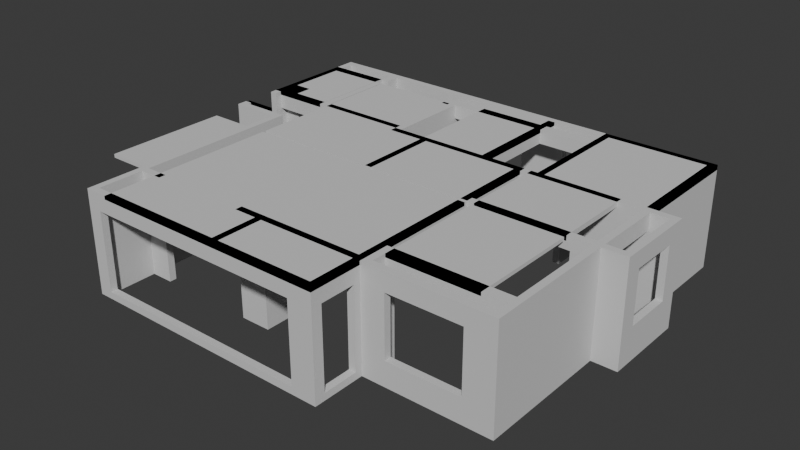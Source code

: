 # Source: output_new_20260528.blend  (saved by Blender 4.0.36; exported with 4.5.12 LTS)
import bpy
from mathutils import Matrix  # noqa: F401  (used for matrix-valued properties, if any)

bpy.ops.wm.read_factory_settings(use_empty=True)
scene = bpy.context.scene
scene.name = 'Scene'

# ---- collections
col_collection = bpy.data.collections.new('Collection'); scene.collection.children.link(col_collection)
col_x = bpy.data.collections.new('建筑构件'); scene.collection.children.link(col_x)

# ---- materials (node trees are filled in below, after node groups)
mat_x = bpy.data.materials.new('白模')
mat_x.use_transparent_shadow = False
mat_x.diffuse_color = (0.65, 0.65, 0.65, 1.0)

# ---- material node trees

# ---- world
world_world = bpy.data.worlds.new('World'); scene.world = world_world
world_world.use_nodes = True; world_world.node_tree.nodes.clear()
_N = world_world.node_tree.nodes; _L = world_world.node_tree.links
n0 = _N.new('ShaderNodeOutputWorld'); n0.name = 'World Output'; n0.location = (300, 300)
n1 = _N.new('ShaderNodeBackground'); n1.name = 'Background'; n1.location = (10, 300)
n1.inputs[0].default_value = (0.05088, 0.05088, 0.05088, 1.0)
_L.new(n1.outputs[0], n0.inputs[0])
n0.is_active_output = True
world_world.color = (0.05088, 0.05088, 0.05088)
world_world.use_sun_shadow = False
world_world.sun_shadow_jitter_overblur = 0.0

# ---- meshes
me_000 = bpy.data.meshes.new('承重墙_围合000')
me_000.from_pydata([(-60.8, 116.3, 0.0), (-60.8, 116.1, 0.0), (-59.61, 116.1, 0.0), (-59.61, 110.1, 0.0), (-59.41, 110.1, 0.0), (-59.41, 111.4, 0.0), (-58.77, 111.4, 0.0), (-58.77, 111.6, 0.0), (-59.41, 111.6, 0.0), (-59.41, 116.3, 0.0), (-60.8, 116.3, 0.0), (-60.8, 116.3, 2.945), (-60.8, 116.1, 2.945), (-59.61, 116.1, 2.945), (-59.61, 110.1, 2.945), (-59.41, 110.1, 2.945), (-59.41, 111.4, 2.945), (-58.77, 111.4, 2.945), (-58.77, 111.6, 2.945), (-59.41, 111.6, 2.945), (-59.41, 116.3, 2.945), (-60.8, 116.3, 2.945)], [], [(0, 1, 2, 3, 4, 5, 6, 7, 8, 9, 10), (21, 20, 19, 18, 17, 16, 15, 14, 13, 12, 11), (0, 1, 12, 11), (1, 2, 13, 12), (2, 3, 14, 13), (3, 4, 15, 14), (4, 5, 16, 15), (5, 6, 17, 16), (6, 7, 18, 17), (7, 8, 19, 18), (8, 9, 20, 19), (9, 10, 21, 20), (10, 0, 11, 21)])
me_000.materials.append(mat_x)
me_000.update()
me_001 = bpy.data.meshes.new('承重墙_围合001')
me_001.from_pydata([(-60.8, 116.3, 0.0), (-60.8, 116.4, 0.0), (-61.0, 116.4, 0.0), (-61.0, 116.1, 0.0), (-60.8, 116.1, 0.0), (-60.8, 116.3, 0.0), (-60.8, 116.3, 2.945), (-60.8, 116.4, 2.945), (-61.0, 116.4, 2.945), (-61.0, 116.1, 2.945), (-60.8, 116.1, 2.945), (-60.8, 116.3, 2.945)], [], [(0, 1, 2, 3, 4, 5), (11, 10, 9, 8, 7, 6), (0, 1, 7, 6), (1, 2, 8, 7), (2, 3, 9, 8), (3, 4, 10, 9), (4, 5, 11, 10), (5, 0, 6, 11)])
me_001.materials.append(mat_x)
me_001.update()
me_002 = bpy.data.meshes.new('承重墙_围合002')
me_002.from_pydata([(-48.77, 119.0, 0.0), (-48.77, 117.6, 0.0), (-50.59, 117.6, 0.0), (-50.59, 117.4, 0.0), (-48.57, 117.4, 0.0), (-48.57, 117.6, 0.0), (-48.57, 119.0, 0.0), (-48.77, 119.0, 0.0), (-48.77, 119.0, 2.945), (-48.77, 117.6, 2.945), (-50.59, 117.6, 2.945), (-50.59, 117.4, 2.945), (-48.57, 117.4, 2.945), (-48.57, 117.6, 2.945), (-48.57, 119.0, 2.945), (-48.77, 119.0, 2.945)], [], [(0, 1, 2, 3, 4, 5, 6, 7), (15, 14, 13, 12, 11, 10, 9, 8), (0, 1, 9, 8), (1, 2, 10, 9), (2, 3, 11, 10), (3, 4, 12, 11), (4, 5, 13, 12), (5, 6, 14, 13), (6, 7, 15, 14), (7, 0, 8, 15)])
me_002.materials.append(mat_x)
me_002.update()
me_003 = bpy.data.meshes.new('承重墙_围合003')
me_003.from_pydata([(-48.77, 119.0, 0.0), (-48.57, 119.0, 0.0), (-48.57, 120.9, 0.0), (-49.44, 120.9, 0.0), (-49.44, 120.7, 0.0), (-48.77, 120.7, 0.0), (-48.77, 119.0, 0.0), (-48.77, 119.0, 2.945), (-48.57, 119.0, 2.945), (-48.57, 120.9, 2.945), (-49.44, 120.9, 2.945), (-49.44, 120.7, 2.945), (-48.77, 120.7, 2.945), (-48.77, 119.0, 2.945)], [], [(0, 1, 2, 3, 4, 5, 6), (13, 12, 11, 10, 9, 8, 7), (0, 1, 8, 7), (1, 2, 9, 8), (2, 3, 10, 9), (3, 4, 11, 10), (4, 5, 12, 11), (5, 6, 13, 12), (6, 0, 7, 13)])
me_003.materials.append(mat_x)
me_003.update()
me_004 = bpy.data.meshes.new('承重墙_围合004')
me_004.from_pydata([(-60.36, 118.2, 0.0), (-60.71, 118.2, 0.0), (-60.8, 117.9, 0.0), (-60.36, 118.2, 0.0), (-60.36, 118.2, 2.945), (-60.71, 118.2, 2.945), (-60.8, 117.9, 2.945), (-60.36, 118.2, 2.945)], [], [(0, 1, 2, 3), (7, 6, 5, 4), (0, 1, 5, 4), (1, 2, 6, 5), (2, 3, 7, 6), (3, 0, 4, 7)])
me_004.materials.append(mat_x)
me_004.update()
me_005 = bpy.data.meshes.new('承重墙_围合005')
me_005.from_pydata([(-60.36, 118.2, 0.0), (-60.8, 117.9, 0.0), (-60.36, 117.9, 0.0), (-60.36, 118.2, 0.0), (-60.36, 118.2, 2.945), (-60.8, 117.9, 2.945), (-60.36, 117.9, 2.945), (-60.36, 118.2, 2.945)], [], [(0, 1, 2, 3), (7, 6, 5, 4), (0, 1, 5, 4), (1, 2, 6, 5), (2, 3, 7, 6), (3, 0, 4, 7)])
me_005.materials.append(mat_x)
me_005.update()
me_006 = bpy.data.meshes.new('承重墙_围合006')
me_006.from_pydata([(-60.36, 118.2, 0.0), (-60.36, 117.9, 0.0), (-60.8, 117.9, 0.0), (-60.8, 117.8, 0.0), (-60.3, 117.8, 0.0), (-60.3, 118.3, 0.0), (-60.8, 118.3, 0.0), (-60.8, 118.2, 0.0), (-60.36, 118.2, 0.0), (-60.36, 118.2, 2.945), (-60.36, 117.9, 2.945), (-60.8, 117.9, 2.945), (-60.8, 117.8, 2.945), (-60.3, 117.8, 2.945), (-60.3, 118.3, 2.945), (-60.8, 118.3, 2.945), (-60.8, 118.2, 2.945), (-60.36, 118.2, 2.945)], [], [(0, 1, 2, 3, 4, 5, 6, 7, 8), (17, 16, 15, 14, 13, 12, 11, 10, 9), (0, 1, 10, 9), (1, 2, 11, 10), (2, 3, 12, 11), (3, 4, 13, 12), (4, 5, 14, 13), (5, 6, 15, 14), (6, 7, 16, 15), (7, 8, 17, 16), (8, 0, 9, 17)])
me_006.materials.append(mat_x)
me_006.update()
me_007 = bpy.data.meshes.new('承重墙_围合007')
me_007.from_pydata([(-60.36, 118.2, 0.0), (-60.8, 118.2, 0.0), (-60.8, 117.9, 0.0), (-60.71, 118.2, 0.0), (-60.36, 118.2, 0.0), (-60.36, 118.2, 2.945), (-60.8, 118.2, 2.945), (-60.8, 117.9, 2.945), (-60.71, 118.2, 2.945), (-60.36, 118.2, 2.945)], [], [(0, 1, 2, 3, 4), (9, 8, 7, 6, 5), (0, 1, 6, 5), (1, 2, 7, 6), (2, 3, 8, 7), (3, 4, 9, 8), (4, 0, 5, 9)])
me_007.materials.append(mat_x)
me_007.update()
me_008 = bpy.data.meshes.new('承重墙_围合008')
me_008.from_pydata([(-60.8, 117.9, 0.0), (-60.8, 118.2, 0.0), (-60.8, 118.3, 0.0), (-60.8, 119.9, 0.0), (-61.0, 119.9, 0.0), (-61.0, 117.8, 0.0), (-60.8, 117.8, 0.0), (-60.8, 117.9, 0.0), (-60.8, 117.9, 2.945), (-60.8, 118.2, 2.945), (-60.8, 118.3, 2.945), (-60.8, 119.9, 2.945), (-61.0, 119.9, 2.945), (-61.0, 117.8, 2.945), (-60.8, 117.8, 2.945), (-60.8, 117.9, 2.945)], [], [(0, 1, 2, 3, 4, 5, 6, 7), (15, 14, 13, 12, 11, 10, 9, 8), (0, 1, 9, 8), (1, 2, 10, 9), (2, 3, 11, 10), (3, 4, 12, 11), (4, 5, 13, 12), (5, 6, 14, 13), (6, 7, 15, 14), (7, 0, 8, 15)])
me_008.materials.append(mat_x)
me_008.update()
me_009 = bpy.data.meshes.new('承重墙_围合009')
me_009.from_pydata([(-51.99, 120.0, 0.0), (-51.79, 120.0, 0.0), (-51.59, 120.0, 0.0), (-51.59, 120.7, 0.0), (-51.99, 120.7, 0.0), (-51.99, 120.0, 0.0), (-51.99, 120.0, 2.945), (-51.79, 120.0, 2.945), (-51.59, 120.0, 2.945), (-51.59, 120.7, 2.945), (-51.99, 120.7, 2.945), (-51.99, 120.0, 2.945)], [], [(0, 1, 2, 3, 4, 5), (11, 10, 9, 8, 7, 6), (0, 1, 7, 6), (1, 2, 8, 7), (2, 3, 9, 8), (3, 4, 10, 9), (4, 5, 11, 10), (5, 0, 6, 11)])
me_009.materials.append(mat_x)
me_009.update()
me_010 = bpy.data.meshes.new('承重墙_围合010')
me_010.from_pydata([(-51.79, 120.0, 0.0), (-51.79, 118.6, 0.0), (-51.59, 118.6, 0.0), (-51.59, 120.0, 0.0), (-51.79, 120.0, 0.0), (-51.79, 120.0, 2.945), (-51.79, 118.6, 2.945), (-51.59, 118.6, 2.945), (-51.59, 120.0, 2.945), (-51.79, 120.0, 2.945)], [], [(0, 1, 2, 3, 4), (9, 8, 7, 6, 5), (0, 1, 6, 5), (1, 2, 7, 6), (2, 3, 8, 7), (3, 4, 9, 8), (4, 0, 5, 9)])
me_010.materials.append(mat_x)
me_010.update()
me_011 = bpy.data.meshes.new('承重墙_围合011')
me_011.from_pydata([(-51.59, 120.7, 0.0), (-50.93, 120.7, 0.0), (-50.93, 120.9, 0.0), (-52.19, 120.9, 0.0), (-52.19, 120.7, 0.0), (-51.99, 120.7, 0.0), (-51.59, 120.7, 0.0), (-51.59, 120.7, 2.945), (-50.93, 120.7, 2.945), (-50.93, 120.9, 2.945), (-52.19, 120.9, 2.945), (-52.19, 120.7, 2.945), (-51.99, 120.7, 2.945), (-51.59, 120.7, 2.945)], [], [(0, 1, 2, 3, 4, 5, 6), (13, 12, 11, 10, 9, 8, 7), (0, 1, 8, 7), (1, 2, 9, 8), (2, 3, 10, 9), (3, 4, 11, 10), (4, 5, 12, 11), (5, 6, 13, 12), (6, 0, 7, 13)])
me_011.materials.append(mat_x)
me_011.update()
me_012 = bpy.data.meshes.new('承重墙_围合012')
me_012.from_pydata([(-48.57, 117.4, 0.0), (-48.06, 117.4, 0.0), (-48.06, 117.1, 0.0), (-47.86, 117.1, 0.0), (-47.86, 117.6, 0.0), (-48.57, 117.6, 0.0), (-48.57, 117.4, 0.0), (-48.57, 117.4, 2.945), (-48.06, 117.4, 2.945), (-48.06, 117.1, 2.945), (-47.86, 117.1, 2.945), (-47.86, 117.6, 2.945), (-48.57, 117.6, 2.945), (-48.57, 117.4, 2.945)], [], [(0, 1, 2, 3, 4, 5, 6), (13, 12, 11, 10, 9, 8, 7), (0, 1, 8, 7), (1, 2, 9, 8), (2, 3, 10, 9), (3, 4, 11, 10), (4, 5, 12, 11), (5, 6, 13, 12), (6, 0, 7, 13)])
me_012.materials.append(mat_x)
me_012.update()
me_013 = bpy.data.meshes.new('承重墙_围合013')
me_013.from_pydata([(-59.21, 109.9, 0.0), (-59.21, 110.1, 0.0), (-59.41, 110.1, 0.0), (-59.61, 110.1, 0.0), (-59.61, 109.9, 0.0), (-59.21, 109.9, 0.0), (-59.21, 109.9, 2.945), (-59.21, 110.1, 2.945), (-59.41, 110.1, 2.945), (-59.61, 110.1, 2.945), (-59.61, 109.9, 2.945), (-59.21, 109.9, 2.945)], [], [(0, 1, 2, 3, 4, 5), (11, 10, 9, 8, 7, 6), (0, 1, 7, 6), (1, 2, 8, 7), (2, 3, 9, 8), (3, 4, 10, 9), (4, 5, 11, 10), (5, 0, 6, 11)])
me_013.materials.append(mat_x)
me_013.update()
me_014 = bpy.data.meshes.new('承重墙_围合014')
me_014.from_pydata([(-56.03, 111.4, 0.0), (-55.18, 111.4, 0.0), (-55.18, 115.1, 0.0), (-55.38, 115.1, 0.0), (-55.38, 111.6, 0.0), (-56.03, 111.6, 0.0), (-56.03, 111.4, 0.0), (-56.03, 111.4, 2.945), (-55.18, 111.4, 2.945), (-55.18, 115.1, 2.945), (-55.38, 115.1, 2.945), (-55.38, 111.6, 2.945), (-56.03, 111.6, 2.945), (-56.03, 111.4, 2.945)], [], [(0, 1, 2, 3, 4, 5, 6), (13, 12, 11, 10, 9, 8, 7), (0, 1, 8, 7), (1, 2, 9, 8), (2, 3, 10, 9), (3, 4, 11, 10), (4, 5, 12, 11), (5, 6, 13, 12), (6, 0, 7, 13)])
me_014.materials.append(mat_x)
me_014.update()
me_015 = bpy.data.meshes.new('承重墙_围合015')
me_015.from_pydata([(-59.19, 120.9, 0.0), (-59.19, 120.7, 0.0), (-58.38, 120.7, 0.0), (-58.38, 120.9, 0.0), (-59.19, 120.9, 0.0), (-59.19, 120.9, 2.945), (-59.19, 120.7, 2.945), (-58.38, 120.7, 2.945), (-58.38, 120.9, 2.945), (-59.19, 120.9, 2.945)], [], [(0, 1, 2, 3, 4), (9, 8, 7, 6, 5), (0, 1, 6, 5), (1, 2, 7, 6), (2, 3, 8, 7), (3, 4, 9, 8), (4, 0, 5, 9)])
me_015.materials.append(mat_x)
me_015.update()
me_016 = bpy.data.meshes.new('承重墙_围合016')
me_016.from_pydata([(-56.91, 120.9, 0.0), (-56.91, 120.7, 0.0), (-55.77, 120.7, 0.0), (-55.77, 120.9, 0.0), (-56.91, 120.9, 0.0), (-56.91, 120.9, 2.945), (-56.91, 120.7, 2.945), (-55.77, 120.7, 2.945), (-55.77, 120.9, 2.945), (-56.91, 120.9, 2.945)], [], [(0, 1, 2, 3, 4), (9, 8, 7, 6, 5), (0, 1, 6, 5), (1, 2, 7, 6), (2, 3, 8, 7), (3, 4, 9, 8), (4, 0, 5, 9)])
me_016.materials.append(mat_x)
me_016.update()
me_017 = bpy.data.meshes.new('承重墙_围合017')
me_017.from_pydata([(-54.31, 120.9, 0.0), (-54.31, 120.7, 0.0), (-52.97, 120.7, 0.0), (-52.97, 120.9, 0.0), (-54.31, 120.9, 0.0), (-54.31, 120.9, 2.945), (-54.31, 120.7, 2.945), (-52.97, 120.7, 2.945), (-52.97, 120.9, 2.945), (-54.31, 120.9, 2.945)], [], [(0, 1, 2, 3, 4), (9, 8, 7, 6, 5), (0, 1, 6, 5), (1, 2, 7, 6), (2, 3, 8, 7), (3, 4, 9, 8), (4, 0, 5, 9)])
me_017.materials.append(mat_x)
me_017.update()
me_018 = bpy.data.meshes.new('承重墙_围合018')
me_018.from_pydata([(-47.86, 115.7, 0.0), (-48.06, 115.7, 0.0), (-48.06, 115.4, 0.0), (-48.57, 115.4, 0.0), (-48.57, 115.2, 0.0), (-47.86, 115.2, 0.0), (-47.86, 115.7, 0.0), (-47.86, 115.7, 2.945), (-48.06, 115.7, 2.945), (-48.06, 115.4, 2.945), (-48.57, 115.4, 2.945), (-48.57, 115.2, 2.945), (-47.86, 115.2, 2.945), (-47.86, 115.7, 2.945)], [], [(0, 1, 2, 3, 4, 5, 6), (13, 12, 11, 10, 9, 8, 7), (0, 1, 8, 7), (1, 2, 9, 8), (2, 3, 10, 9), (3, 4, 11, 10), (4, 5, 12, 11), (5, 6, 13, 12), (6, 0, 7, 13)])
me_018.materials.append(mat_x)
me_018.update()
me_019 = bpy.data.meshes.new('承重墙_围合019')
me_019.from_pydata([(-48.57, 115.4, 0.0), (-48.57, 115.9, 0.0), (-48.77, 115.9, 0.0), (-48.77, 112.3, 0.0), (-48.57, 112.3, 0.0), (-48.57, 115.2, 0.0), (-48.57, 115.4, 0.0), (-48.57, 115.4, 2.945), (-48.57, 115.9, 2.945), (-48.77, 115.9, 2.945), (-48.77, 112.3, 2.945), (-48.57, 112.3, 2.945), (-48.57, 115.2, 2.945), (-48.57, 115.4, 2.945)], [], [(0, 1, 2, 3, 4, 5, 6), (13, 12, 11, 10, 9, 8, 7), (0, 1, 8, 7), (1, 2, 9, 8), (2, 3, 10, 9), (3, 4, 11, 10), (4, 5, 12, 11), (5, 6, 13, 12), (6, 0, 7, 13)])
me_019.materials.append(mat_x)
me_019.update()
me_020 = bpy.data.meshes.new('承重墙_围合020')
me_020.from_pydata([(-52.18, 110.2, 0.0), (-52.38, 110.2, 0.0), (-52.38, 110.1, 0.0), (-52.88, 110.1, 0.0), (-52.88, 109.9, 0.0), (-52.18, 109.9, 0.0), (-52.18, 110.2, 0.0), (-52.18, 110.2, 2.945), (-52.38, 110.2, 2.945), (-52.38, 110.1, 2.945), (-52.88, 110.1, 2.945), (-52.88, 109.9, 2.945), (-52.18, 109.9, 2.945), (-52.18, 110.2, 2.945)], [], [(0, 1, 2, 3, 4, 5, 6), (13, 12, 11, 10, 9, 8, 7), (0, 1, 8, 7), (1, 2, 9, 8), (2, 3, 10, 9), (3, 4, 11, 10), (4, 5, 12, 11), (5, 6, 13, 12), (6, 0, 7, 13)])
me_020.materials.append(mat_x)
me_020.update()
me_021 = bpy.data.meshes.new('承重墙_围合021')
me_021.from_pydata([(-51.5, 111.4, 0.0), (-51.5, 111.6, 0.0), (-51.98, 111.6, 0.0), (-51.98, 112.3, 0.0), (-52.38, 112.3, 0.0), (-52.38, 111.2, 0.0), (-52.18, 111.2, 0.0), (-52.18, 111.4, 0.0), (-51.5, 111.4, 0.0), (-51.5, 111.4, 2.945), (-51.5, 111.6, 2.945), (-51.98, 111.6, 2.945), (-51.98, 112.3, 2.945), (-52.38, 112.3, 2.945), (-52.38, 111.2, 2.945), (-52.18, 111.2, 2.945), (-52.18, 111.4, 2.945), (-51.5, 111.4, 2.945)], [], [(0, 1, 2, 3, 4, 5, 6, 7, 8), (17, 16, 15, 14, 13, 12, 11, 10, 9), (0, 1, 10, 9), (1, 2, 11, 10), (2, 3, 12, 11), (3, 4, 13, 12), (4, 5, 14, 13), (5, 6, 15, 14), (6, 7, 16, 15), (7, 8, 17, 16), (8, 0, 9, 17)])
me_021.materials.append(mat_x)
me_021.update()
me_022 = bpy.data.meshes.new('承重墙_围合022')
me_022.from_pydata([(-56.39, 117.4, 0.0), (-55.18, 117.4, 0.0), (-55.18, 117.6, 0.0), (-56.19, 117.6, 0.0), (-56.19, 119.9, 0.0), (-56.39, 119.9, 0.0), (-56.39, 117.4, 0.0), (-56.39, 117.4, 2.945), (-55.18, 117.4, 2.945), (-55.18, 117.6, 2.945), (-56.19, 117.6, 2.945), (-56.19, 119.9, 2.945), (-56.39, 119.9, 2.945), (-56.39, 117.4, 2.945)], [], [(0, 1, 2, 3, 4, 5, 6), (13, 12, 11, 10, 9, 8, 7), (0, 1, 8, 7), (1, 2, 9, 8), (2, 3, 10, 9), (3, 4, 11, 10), (4, 5, 12, 11), (5, 6, 13, 12), (6, 0, 7, 13)])
me_022.materials.append(mat_x)
me_022.update()
me_023 = bpy.data.meshes.new('承重墙_围合023')
me_023.from_pydata([(-56.39, 119.9, 0.0), (-56.19, 119.9, 0.0), (-56.19, 120.3, 0.0), (-56.59, 120.3, 0.0), (-56.59, 119.9, 0.0), (-56.39, 119.9, 0.0), (-56.39, 119.9, 2.945), (-56.19, 119.9, 2.945), (-56.19, 120.3, 2.945), (-56.59, 120.3, 2.945), (-56.59, 119.9, 2.945), (-56.39, 119.9, 2.945)], [], [(0, 1, 2, 3, 4, 5), (11, 10, 9, 8, 7, 6), (0, 1, 7, 6), (1, 2, 8, 7), (2, 3, 9, 8), (3, 4, 10, 9), (4, 5, 11, 10), (5, 0, 6, 11)])
me_023.materials.append(mat_x)
me_023.update()
me_024 = bpy.data.meshes.new('承重墙_围合024')
me_024.from_pydata([(-61.0, 119.9, 0.0), (-60.8, 119.9, 0.0), (-60.8, 120.7, 0.0), (-59.97, 120.7, 0.0), (-59.97, 120.9, 0.0), (-61.0, 120.9, 0.0), (-61.0, 119.9, 0.0), (-61.0, 119.9, 2.945), (-60.8, 119.9, 2.945), (-60.8, 120.7, 2.945), (-59.97, 120.7, 2.945), (-59.97, 120.9, 2.945), (-61.0, 120.9, 2.945), (-61.0, 119.9, 2.945)], [], [(0, 1, 2, 3, 4, 5, 6), (13, 12, 11, 10, 9, 8, 7), (0, 1, 8, 7), (1, 2, 9, 8), (2, 3, 10, 9), (3, 4, 11, 10), (4, 5, 12, 11), (5, 6, 13, 12), (6, 0, 7, 13)])
me_024.materials.append(mat_x)
me_024.update()
me_025 = bpy.data.meshes.new('承重墙_围合025')
me_025.from_pydata([(-61.0, 117.8, 0.0), (-61.0, 117.4, 0.0), (-60.8, 117.4, 0.0), (-60.8, 117.8, 0.0), (-61.0, 117.8, 0.0), (-61.0, 117.8, 2.945), (-61.0, 117.4, 2.945), (-60.8, 117.4, 2.945), (-60.8, 117.8, 2.945), (-61.0, 117.8, 2.945)], [], [(0, 1, 2, 3, 4), (9, 8, 7, 6, 5), (0, 1, 6, 5), (1, 2, 7, 6), (2, 3, 8, 7), (3, 4, 9, 8), (4, 0, 5, 9)])
me_025.materials.append(mat_x)
me_025.update()
me_026 = bpy.data.meshes.new('承重墙_围合026')
me_026.from_pydata([(-48.77, 112.3, 0.0), (-48.77, 111.6, 0.0), (-49.41, 111.6, 0.0), (-49.41, 111.4, 0.0), (-48.57, 111.4, 0.0), (-48.57, 112.3, 0.0), (-48.77, 112.3, 0.0), (-48.77, 112.3, 2.945), (-48.77, 111.6, 2.945), (-49.41, 111.6, 2.945), (-49.41, 111.4, 2.945), (-48.57, 111.4, 2.945), (-48.57, 112.3, 2.945), (-48.77, 112.3, 2.945)], [], [(0, 1, 2, 3, 4, 5, 6), (13, 12, 11, 10, 9, 8, 7), (0, 1, 8, 7), (1, 2, 9, 8), (2, 3, 10, 9), (3, 4, 11, 10), (4, 5, 12, 11), (5, 6, 13, 12), (6, 0, 7, 13)])
me_026.materials.append(mat_x)
me_026.update()
me_x = bpy.data.meshes.new('窗下墙')
me_x.from_pydata([(-52.18, 110.2, 0.0), (-52.18, 111.2, 0.0), (-52.38, 111.2, 0.0), (-52.38, 110.2, 0.0), (-52.18, 110.2, 0.2), (-52.18, 111.2, 0.2), (-52.38, 111.2, 0.2), (-52.38, 110.2, 0.2)], [], [(0, 1, 2, 3), (7, 6, 5, 4), (0, 4, 5, 1), (1, 5, 6, 2), (2, 6, 7, 3), (3, 7, 4, 0)])
me_x.materials.append(mat_x)
me_x.update()
me_x_1 = bpy.data.meshes.new('窗上墙')
me_x_1.from_pydata([(-52.18, 110.2, 2.45), (-52.18, 111.2, 2.45), (-52.38, 111.2, 2.45), (-52.38, 110.2, 2.45), (-52.18, 110.2, 2.945), (-52.18, 111.2, 2.945), (-52.38, 111.2, 2.945), (-52.38, 110.2, 2.945)], [], [(0, 1, 2, 3), (7, 6, 5, 4), (0, 4, 5, 1), (1, 5, 6, 2), (2, 6, 7, 3), (3, 7, 4, 0)])
me_x_1.materials.append(mat_x)
me_x_1.update()
me_001_1 = bpy.data.meshes.new('窗下墙.001')
me_001_1.from_pydata([(-59.97, 120.7, 0.0), (-59.19, 120.7, 0.0), (-59.19, 120.9, 0.0), (-59.97, 120.9, 0.0), (-59.97, 120.7, 0.7), (-59.19, 120.7, 0.7), (-59.19, 120.9, 0.7), (-59.97, 120.9, 0.7)], [], [(0, 1, 2, 3), (7, 6, 5, 4), (0, 4, 5, 1), (1, 5, 6, 2), (2, 6, 7, 3), (3, 7, 4, 0)])
me_001_1.materials.append(mat_x)
me_001_1.update()
me_001_2 = bpy.data.meshes.new('窗上墙.001')
me_001_2.from_pydata([(-59.97, 120.7, 2.425), (-59.19, 120.7, 2.425), (-59.19, 120.9, 2.425), (-59.97, 120.9, 2.425), (-59.97, 120.7, 2.945), (-59.19, 120.7, 2.945), (-59.19, 120.9, 2.945), (-59.97, 120.9, 2.945)], [], [(0, 1, 2, 3), (7, 6, 5, 4), (0, 4, 5, 1), (1, 5, 6, 2), (2, 6, 7, 3), (3, 7, 4, 0)])
me_001_2.materials.append(mat_x)
me_001_2.update()
me_002_1 = bpy.data.meshes.new('窗下墙.002')
me_002_1.from_pydata([(-58.38, 120.7, 0.0), (-56.91, 120.7, 0.0), (-56.91, 120.9, 0.0), (-58.38, 120.9, 0.0), (-58.38, 120.7, 0.7), (-56.91, 120.7, 0.7), (-56.91, 120.9, 0.7), (-58.38, 120.9, 0.7)], [], [(0, 1, 2, 3), (7, 6, 5, 4), (0, 4, 5, 1), (1, 5, 6, 2), (2, 6, 7, 3), (3, 7, 4, 0)])
me_002_1.materials.append(mat_x)
me_002_1.update()
me_002_2 = bpy.data.meshes.new('窗上墙.002')
me_002_2.from_pydata([(-58.38, 120.7, 2.425), (-56.91, 120.7, 2.425), (-56.91, 120.9, 2.425), (-58.38, 120.9, 2.425), (-58.38, 120.7, 2.945), (-56.91, 120.7, 2.945), (-56.91, 120.9, 2.945), (-58.38, 120.9, 2.945)], [], [(0, 1, 2, 3), (7, 6, 5, 4), (0, 4, 5, 1), (1, 5, 6, 2), (2, 6, 7, 3), (3, 7, 4, 0)])
me_002_2.materials.append(mat_x)
me_002_2.update()
me_003_1 = bpy.data.meshes.new('窗下墙.003')
me_003_1.from_pydata([(-55.77, 120.7, 0.0), (-54.31, 120.7, 0.0), (-54.31, 120.9, 0.0), (-55.77, 120.9, 0.0), (-55.77, 120.7, 0.7), (-54.31, 120.7, 0.7), (-54.31, 120.9, 0.7), (-55.77, 120.9, 0.7)], [], [(0, 1, 2, 3), (7, 6, 5, 4), (0, 4, 5, 1), (1, 5, 6, 2), (2, 6, 7, 3), (3, 7, 4, 0)])
me_003_1.materials.append(mat_x)
me_003_1.update()
me_003_2 = bpy.data.meshes.new('窗上墙.003')
me_003_2.from_pydata([(-55.77, 120.7, 2.425), (-54.31, 120.7, 2.425), (-54.31, 120.9, 2.425), (-55.77, 120.9, 2.425), (-55.77, 120.7, 2.945), (-54.31, 120.7, 2.945), (-54.31, 120.9, 2.945), (-55.77, 120.9, 2.945)], [], [(0, 1, 2, 3), (7, 6, 5, 4), (0, 4, 5, 1), (1, 5, 6, 2), (2, 6, 7, 3), (3, 7, 4, 0)])
me_003_2.materials.append(mat_x)
me_003_2.update()
me_004_1 = bpy.data.meshes.new('窗下墙.004')
me_004_1.from_pydata([(-52.97, 120.7, 0.0), (-52.19, 120.7, 0.0), (-52.19, 120.9, 0.0), (-52.97, 120.9, 0.0), (-52.97, 120.7, 0.7), (-52.19, 120.7, 0.7), (-52.19, 120.9, 0.7), (-52.97, 120.9, 0.7)], [], [(0, 1, 2, 3), (7, 6, 5, 4), (0, 4, 5, 1), (1, 5, 6, 2), (2, 6, 7, 3), (3, 7, 4, 0)])
me_004_1.materials.append(mat_x)
me_004_1.update()
me_004_2 = bpy.data.meshes.new('窗上墙.004')
me_004_2.from_pydata([(-52.97, 120.7, 2.425), (-52.19, 120.7, 2.425), (-52.19, 120.9, 2.425), (-52.97, 120.9, 2.425), (-52.97, 120.7, 2.945), (-52.19, 120.7, 2.945), (-52.19, 120.9, 2.945), (-52.97, 120.9, 2.945)], [], [(0, 1, 2, 3), (7, 6, 5, 4), (0, 4, 5, 1), (1, 5, 6, 2), (2, 6, 7, 3), (3, 7, 4, 0)])
me_004_2.materials.append(mat_x)
me_004_2.update()
me_005_1 = bpy.data.meshes.new('窗下墙.005')
me_005_1.from_pydata([(-50.93, 120.7, 0.0), (-49.44, 120.7, 0.0), (-49.44, 120.9, 0.0), (-50.93, 120.9, 0.0), (-50.93, 120.7, 0.7), (-49.44, 120.7, 0.7), (-49.44, 120.9, 0.7), (-50.93, 120.9, 0.7)], [], [(0, 1, 2, 3), (7, 6, 5, 4), (0, 4, 5, 1), (1, 5, 6, 2), (2, 6, 7, 3), (3, 7, 4, 0)])
me_005_1.materials.append(mat_x)
me_005_1.update()
me_005_2 = bpy.data.meshes.new('窗上墙.005')
me_005_2.from_pydata([(-50.93, 120.7, 2.425), (-49.44, 120.7, 2.425), (-49.44, 120.9, 2.425), (-50.93, 120.9, 2.425), (-50.93, 120.7, 2.945), (-49.44, 120.7, 2.945), (-49.44, 120.9, 2.945), (-50.93, 120.9, 2.945)], [], [(0, 1, 2, 3), (7, 6, 5, 4), (0, 4, 5, 1), (1, 5, 6, 2), (2, 6, 7, 3), (3, 7, 4, 0)])
me_005_2.materials.append(mat_x)
me_005_2.update()
me_006_1 = bpy.data.meshes.new('窗下墙.006')
me_006_1.from_pydata([(-47.86, 115.7, 0.0), (-47.86, 117.1, 0.0), (-48.06, 117.1, 0.0), (-48.06, 115.7, 0.0), (-47.86, 115.7, 0.975), (-47.86, 117.1, 0.975), (-48.06, 117.1, 0.975), (-48.06, 115.7, 0.975)], [], [(0, 1, 2, 3), (7, 6, 5, 4), (0, 4, 5, 1), (1, 5, 6, 2), (2, 6, 7, 3), (3, 7, 4, 0)])
me_006_1.materials.append(mat_x)
me_006_1.update()
me_006_2 = bpy.data.meshes.new('窗上墙.006')
me_006_2.from_pydata([(-47.86, 115.7, 2.46), (-47.86, 117.1, 2.46), (-48.06, 117.1, 2.46), (-48.06, 115.7, 2.46), (-47.86, 115.7, 2.945), (-47.86, 117.1, 2.945), (-48.06, 117.1, 2.945), (-48.06, 115.7, 2.945)], [], [(0, 1, 2, 3), (7, 6, 5, 4), (0, 4, 5, 1), (1, 5, 6, 2), (2, 6, 7, 3), (3, 7, 4, 0)])
me_006_2.materials.append(mat_x)
me_006_2.update()
me_007_1 = bpy.data.meshes.new('窗下墙.007')
me_007_1.from_pydata([(-51.5, 111.4, 0.0), (-49.41, 111.4, 0.0), (-49.41, 111.6, 0.0), (-51.5, 111.6, 0.0), (-51.5, 111.4, 0.7), (-49.41, 111.4, 0.7), (-49.41, 111.6, 0.7), (-51.5, 111.6, 0.7)], [], [(0, 1, 2, 3), (7, 6, 5, 4), (0, 4, 5, 1), (1, 5, 6, 2), (2, 6, 7, 3), (3, 7, 4, 0)])
me_007_1.materials.append(mat_x)
me_007_1.update()
me_007_2 = bpy.data.meshes.new('窗上墙.007')
me_007_2.from_pydata([(-51.5, 111.4, 2.425), (-49.41, 111.4, 2.425), (-49.41, 111.6, 2.425), (-51.5, 111.6, 2.425), (-51.5, 111.4, 2.945), (-49.41, 111.4, 2.945), (-49.41, 111.6, 2.945), (-51.5, 111.6, 2.945)], [], [(0, 1, 2, 3), (7, 6, 5, 4), (0, 4, 5, 1), (1, 5, 6, 2), (2, 6, 7, 3), (3, 7, 4, 0)])
me_007_2.materials.append(mat_x)
me_007_2.update()
me_008_1 = bpy.data.meshes.new('窗下墙.008')
me_008_1.from_pydata([(-59.21, 109.9, 0.0), (-52.88, 109.9, 0.0), (-52.88, 110.1, 0.0), (-59.21, 110.1, 0.0), (-59.21, 109.9, 0.2), (-52.88, 109.9, 0.2), (-52.88, 110.1, 0.2), (-59.21, 110.1, 0.2)], [], [(0, 1, 2, 3), (7, 6, 5, 4), (0, 4, 5, 1), (1, 5, 6, 2), (2, 6, 7, 3), (3, 7, 4, 0)])
me_008_1.materials.append(mat_x)
me_008_1.update()
me_008_2 = bpy.data.meshes.new('窗上墙.008')
me_008_2.from_pydata([(-59.21, 109.9, 2.45), (-52.88, 109.9, 2.45), (-52.88, 110.1, 2.45), (-59.21, 110.1, 2.45), (-59.21, 109.9, 2.945), (-52.88, 109.9, 2.945), (-52.88, 110.1, 2.945), (-59.21, 110.1, 2.945)], [], [(0, 1, 2, 3), (7, 6, 5, 4), (0, 4, 5, 1), (1, 5, 6, 2), (2, 6, 7, 3), (3, 7, 4, 0)])
me_008_2.materials.append(mat_x)
me_008_2.update()
me_002_3 = bpy.data.meshes.new('门洞002_门头墙')
me_002_3.from_pydata([(-60.98, 116.5, 2.33), (-60.04, 116.5, 2.33), (-60.04, 116.5, 2.33), (-60.98, 116.5, 2.33), (-60.98, 116.5, 2.945), (-60.04, 116.5, 2.945), (-60.04, 116.5, 2.945), (-60.98, 116.5, 2.945)], [], [(0, 1, 2, 3), (7, 6, 5, 4), (0, 4, 5, 1), (1, 5, 6, 2), (2, 6, 7, 3), (3, 7, 4, 0)])
me_002_3.materials.append(mat_x)
me_002_3.update()
me_000_1 = bpy.data.meshes.new('梁000')
me_000_1.from_pydata([(-52.18, 112.3, 2.435), (-52.18, 117.4, 2.435), (-52.38, 117.4, 2.435), (-52.38, 112.3, 2.435), (-52.18, 112.3, 2.435), (-52.18, 112.3, 2.945), (-52.18, 117.4, 2.945), (-52.38, 117.4, 2.945), (-52.38, 112.3, 2.945), (-52.18, 112.3, 2.945)], [], [(0, 1, 2, 3, 4), (9, 8, 7, 6, 5), (0, 1, 6, 5), (1, 2, 7, 6), (2, 3, 8, 7), (3, 4, 9, 8), (4, 0, 5, 9)])
me_000_1.materials.append(mat_x)
me_000_1.update()
me_001_3 = bpy.data.meshes.new('梁001')
me_001_3.from_pydata([(-55.18, 117.4, 2.435), (-50.59, 117.4, 2.435), (-50.59, 117.6, 2.435), (-55.18, 117.6, 2.435), (-55.18, 117.4, 2.435), (-55.18, 117.4, 2.945), (-50.59, 117.4, 2.945), (-50.59, 117.6, 2.945), (-55.18, 117.6, 2.945), (-55.18, 117.4, 2.945)], [], [(0, 1, 2, 3, 4), (9, 8, 7, 6, 5), (0, 1, 6, 5), (1, 2, 7, 6), (2, 3, 8, 7), (3, 4, 9, 8), (4, 0, 5, 9)])
me_001_3.materials.append(mat_x)
me_001_3.update()
me_002_4 = bpy.data.meshes.new('梁002')
me_002_4.from_pydata([(-60.8, 117.6, 2.435), (-56.39, 117.6, 2.435), (-56.39, 117.8, 2.435), (-60.8, 117.8, 2.435), (-60.8, 117.6, 2.435), (-60.8, 117.6, 2.945), (-56.39, 117.6, 2.945), (-56.39, 117.8, 2.945), (-60.8, 117.8, 2.945), (-60.8, 117.6, 2.945)], [], [(0, 1, 2, 3, 4), (9, 8, 7, 6, 5), (0, 1, 6, 5), (1, 2, 7, 6), (2, 3, 8, 7), (3, 4, 9, 8), (4, 0, 5, 9)])
me_002_4.materials.append(mat_x)
me_002_4.update()
me_003_3 = bpy.data.meshes.new('梁003')
me_003_3.from_pydata([(-52.18, 115.2, 2.59), (-48.77, 115.2, 2.59), (-48.77, 115.4, 2.59), (-52.18, 115.4, 2.59), (-52.18, 115.2, 2.59), (-52.18, 115.2, 2.945), (-48.77, 115.2, 2.945), (-48.77, 115.4, 2.945), (-52.18, 115.4, 2.945), (-52.18, 115.2, 2.945)], [], [(0, 1, 2, 3, 4), (9, 8, 7, 6, 5), (0, 1, 6, 5), (1, 2, 7, 6), (2, 3, 8, 7), (3, 4, 9, 8), (4, 0, 5, 9)])
me_003_3.materials.append(mat_x)
me_003_3.update()
me_004_3 = bpy.data.meshes.new('梁004')
me_004_3.from_pydata([(-55.18, 111.4, 2.435), (-52.38, 111.4, 2.435), (-52.38, 111.6, 2.435), (-55.18, 111.6, 2.435), (-55.18, 111.4, 2.435), (-55.18, 111.4, 2.945), (-52.38, 111.4, 2.945), (-52.38, 111.6, 2.945), (-55.18, 111.6, 2.945), (-55.18, 111.4, 2.945)], [], [(0, 1, 2, 3, 4), (9, 8, 7, 6, 5), (0, 1, 6, 5), (1, 2, 7, 6), (2, 3, 8, 7), (3, 4, 9, 8), (4, 0, 5, 9)])
me_004_3.materials.append(mat_x)
me_004_3.update()
me_005_3 = bpy.data.meshes.new('梁005')
me_005_3.from_pydata([(-53.29, 117.6, 2.54), (-53.29, 120.0, 2.54), (-53.49, 120.0, 2.54), (-53.49, 117.6, 2.54), (-53.29, 117.6, 2.54), (-53.29, 117.6, 2.945), (-53.29, 120.0, 2.945), (-53.49, 120.0, 2.945), (-53.49, 117.6, 2.945), (-53.29, 117.6, 2.945)], [], [(0, 1, 2, 3, 4), (9, 8, 7, 6, 5), (0, 1, 6, 5), (1, 2, 7, 6), (2, 3, 8, 7), (3, 4, 9, 8), (4, 0, 5, 9)])
me_005_3.materials.append(mat_x)
me_005_3.update()
me_006_3 = bpy.data.meshes.new('梁006')
me_006_3.from_pydata([(-55.18, 115.1, 2.55), (-55.18, 117.4, 2.55), (-55.38, 117.4, 2.55), (-55.38, 115.1, 2.55), (-55.18, 115.1, 2.55), (-55.18, 115.1, 2.945), (-55.18, 117.4, 2.945), (-55.38, 117.4, 2.945), (-55.38, 115.1, 2.945), (-55.18, 115.1, 2.945)], [], [(0, 1, 2, 3, 4), (9, 8, 7, 6, 5), (0, 1, 6, 5), (1, 2, 7, 6), (2, 3, 8, 7), (3, 4, 9, 8), (4, 0, 5, 9)])
me_006_3.materials.append(mat_x)
me_006_3.update()
me_007_3 = bpy.data.meshes.new('梁007')
me_007_3.from_pydata([(-58.99, 117.8, 2.435), (-58.99, 120.0, 2.435), (-59.19, 120.0, 2.435), (-59.19, 117.8, 2.435), (-58.99, 117.8, 2.435), (-58.99, 117.8, 2.945), (-58.99, 120.0, 2.945), (-59.19, 120.0, 2.945), (-59.19, 117.8, 2.945), (-58.99, 117.8, 2.945)], [], [(0, 1, 2, 3, 4), (9, 8, 7, 6, 5), (0, 1, 6, 5), (1, 2, 7, 6), (2, 3, 8, 7), (3, 4, 9, 8), (4, 0, 5, 9)])
me_007_3.materials.append(mat_x)
me_007_3.update()
me_008_3 = bpy.data.meshes.new('梁008')
me_008_3.from_pydata([(-48.57, 115.9, 2.465), (-48.57, 117.4, 2.465), (-48.77, 117.4, 2.465), (-48.77, 115.9, 2.465), (-48.57, 115.9, 2.465), (-48.57, 115.9, 2.945), (-48.57, 117.4, 2.945), (-48.77, 117.4, 2.945), (-48.77, 115.9, 2.945), (-48.57, 115.9, 2.945)], [], [(0, 1, 2, 3, 4), (9, 8, 7, 6, 5), (0, 1, 6, 5), (1, 2, 7, 6), (2, 3, 8, 7), (3, 4, 9, 8), (4, 0, 5, 9)])
me_008_3.materials.append(mat_x)
me_008_3.update()
me_009_1 = bpy.data.meshes.new('梁009')
me_009_1.from_pydata([(-55.18, 110.1, 2.435), (-55.18, 111.4, 2.435), (-55.38, 111.4, 2.435), (-55.38, 110.1, 2.435), (-55.18, 110.1, 2.435), (-55.18, 110.1, 2.945), (-55.18, 111.4, 2.945), (-55.38, 111.4, 2.945), (-55.38, 110.1, 2.945), (-55.18, 110.1, 2.945)], [], [(0, 1, 2, 3, 4), (9, 8, 7, 6, 5), (0, 1, 6, 5), (1, 2, 7, 6), (2, 3, 8, 7), (3, 4, 9, 8), (4, 0, 5, 9)])
me_009_1.materials.append(mat_x)
me_009_1.update()
me_010_1 = bpy.data.meshes.new('梁010')
me_010_1.from_pydata([(-51.59, 117.6, 2.55), (-51.59, 118.6, 2.55), (-51.79, 118.6, 2.55), (-51.79, 117.6, 2.55), (-51.59, 117.6, 2.55), (-51.59, 117.6, 2.945), (-51.59, 118.6, 2.945), (-51.79, 118.6, 2.945), (-51.79, 117.6, 2.945), (-51.59, 117.6, 2.945)], [], [(0, 1, 2, 3, 4), (9, 8, 7, 6, 5), (0, 1, 6, 5), (1, 2, 7, 6), (2, 3, 8, 7), (3, 4, 9, 8), (4, 0, 5, 9)])
me_010_1.materials.append(mat_x)
me_010_1.update()
me_011_1 = bpy.data.meshes.new('梁011')
me_011_1.from_pydata([(-53.29, 120.3, 2.54), (-53.29, 120.7, 2.54), (-53.49, 120.7, 2.54), (-53.49, 120.3, 2.54), (-53.29, 120.3, 2.54), (-53.29, 120.3, 2.945), (-53.29, 120.7, 2.945), (-53.49, 120.7, 2.945), (-53.49, 120.3, 2.945), (-53.29, 120.3, 2.945)], [], [(0, 1, 2, 3, 4), (9, 8, 7, 6, 5), (0, 1, 6, 5), (1, 2, 7, 6), (2, 3, 8, 7), (3, 4, 9, 8), (4, 0, 5, 9)])
me_011_1.materials.append(mat_x)
me_011_1.update()
me_012_1 = bpy.data.meshes.new('梁012')
me_012_1.from_pydata([(-56.19, 120.0, 2.54), (-51.99, 120.0, 2.54), (-51.99, 120.3, 2.54), (-56.19, 120.3, 2.54), (-56.19, 120.0, 2.54), (-56.19, 120.0, 2.945), (-51.99, 120.0, 2.945), (-51.99, 120.3, 2.945), (-56.19, 120.3, 2.945), (-56.19, 120.0, 2.945)], [], [(0, 1, 2, 3, 4), (9, 8, 7, 6, 5), (0, 1, 6, 5), (1, 2, 7, 6), (2, 3, 8, 7), (3, 4, 9, 8), (4, 0, 5, 9)])
me_012_1.materials.append(mat_x)
me_012_1.update()
me_013_1 = bpy.data.meshes.new('梁013')
me_013_1.from_pydata([(-51.98, 112.0, 2.59), (-48.77, 112.0, 2.59), (-48.77, 112.3, 2.59), (-51.98, 112.3, 2.59), (-51.98, 112.0, 2.59), (-51.98, 112.0, 2.945), (-48.77, 112.0, 2.945), (-48.77, 112.3, 2.945), (-51.98, 112.3, 2.945), (-51.98, 112.0, 2.945)], [], [(0, 1, 2, 3, 4), (9, 8, 7, 6, 5), (0, 1, 6, 5), (1, 2, 7, 6), (2, 3, 8, 7), (3, 4, 9, 8), (4, 0, 5, 9)])
me_013_1.materials.append(mat_x)
me_013_1.update()
me_014_1 = bpy.data.meshes.new('梁014')
me_014_1.from_pydata([(-60.8, 120.0, 2.435), (-59.19, 120.0, 2.435), (-59.19, 120.3, 2.435), (-60.8, 120.3, 2.435), (-60.8, 120.0, 2.435), (-60.8, 120.0, 2.945), (-59.19, 120.0, 2.945), (-59.19, 120.3, 2.945), (-60.8, 120.3, 2.945), (-60.8, 120.0, 2.945)], [], [(0, 1, 2, 3, 4), (9, 8, 7, 6, 5), (0, 1, 6, 5), (1, 2, 7, 6), (2, 3, 8, 7), (3, 4, 9, 8), (4, 0, 5, 9)])
me_014_1.materials.append(mat_x)
me_014_1.update()
me_022_1 = bpy.data.meshes.new('梁022')
me_022_1.from_pydata([(-59.19, 120.3, 2.435), (-59.19, 120.7, 2.435), (-58.95, 120.7, 2.435), (-58.95, 120.3, 2.435), (-59.19, 120.3, 2.945), (-59.19, 120.7, 2.945), (-58.95, 120.7, 2.945), (-58.95, 120.3, 2.945)], [], [(0, 1, 2, 3), (7, 6, 5, 4), (0, 1, 5, 4), (1, 2, 6, 5), (2, 3, 7, 6), (3, 0, 4, 7)])
me_022_1.materials.append(mat_x)
me_022_1.update()
me_000_2 = bpy.data.meshes.new('层高块000')
me_000_2.from_pydata([(-58.95, 109.9, 2.845), (-55.18, 109.9, 2.845), (-55.18, 111.6, 2.845), (-58.95, 111.6, 2.845), (-58.95, 109.9, 2.845), (-58.95, 109.9, 2.945), (-55.18, 109.9, 2.945), (-55.18, 111.6, 2.945), (-58.95, 111.6, 2.945), (-58.95, 109.9, 2.945)], [], [(0, 1, 2, 3, 4), (9, 8, 7, 6, 5), (0, 1, 6, 5), (1, 2, 7, 6), (2, 3, 8, 7), (3, 4, 9, 8), (4, 0, 5, 9)])
me_000_2.materials.append(mat_x)
me_000_2.update()
me_001_4 = bpy.data.meshes.new('层高块001')
me_001_4.from_pydata([(-55.38, 109.9, 2.845), (-52.18, 109.9, 2.845), (-52.18, 111.6, 2.845), (-55.38, 111.6, 2.845), (-55.38, 109.9, 2.845), (-55.38, 109.9, 2.945), (-52.18, 109.9, 2.945), (-52.18, 111.6, 2.945), (-55.38, 111.6, 2.945), (-55.38, 109.9, 2.945)], [], [(0, 1, 2, 3, 4), (9, 8, 7, 6, 5), (0, 1, 6, 5), (1, 2, 7, 6), (2, 3, 8, 7), (3, 4, 9, 8), (4, 0, 5, 9)])
me_001_4.materials.append(mat_x)
me_001_4.update()
me_002_5 = bpy.data.meshes.new('层高块002')
me_002_5.from_pydata([(-55.18, 111.4, 2.845), (-52.18, 111.4, 2.845), (-52.18, 115.1, 2.845), (-55.18, 115.1, 2.845), (-55.18, 111.4, 2.845), (-55.18, 111.4, 2.945), (-52.18, 111.4, 2.945), (-52.18, 115.1, 2.945), (-55.18, 115.1, 2.945), (-55.18, 111.4, 2.945)], [], [(0, 1, 2, 3, 4), (9, 8, 7, 6, 5), (0, 1, 6, 5), (1, 2, 7, 6), (2, 3, 8, 7), (3, 4, 9, 8), (4, 0, 5, 9)])
me_002_5.materials.append(mat_x)
me_002_5.update()
me_003_4 = bpy.data.meshes.new('层高块003')
me_003_4.from_pydata([(-60.8, 111.6, 2.845), (-59.61, 111.6, 2.845), (-59.61, 115.1, 2.845), (-60.8, 115.1, 2.845), (-60.8, 111.6, 2.845), (-60.8, 111.6, 2.945), (-59.61, 111.6, 2.945), (-59.61, 115.1, 2.945), (-60.8, 115.1, 2.945), (-60.8, 111.6, 2.945)], [], [(0, 1, 2, 3, 4), (9, 8, 7, 6, 5), (0, 1, 6, 5), (1, 2, 7, 6), (2, 3, 8, 7), (3, 4, 9, 8), (4, 0, 5, 9)])
me_003_4.materials.append(mat_x)
me_003_4.update()
me_004_4 = bpy.data.meshes.new('层高块004')
me_004_4.from_pydata([(-58.95, 111.6, 2.845), (-55.38, 111.6, 2.845), (-55.38, 115.1, 2.845), (-58.95, 115.1, 2.845), (-58.95, 111.6, 2.845), (-58.95, 111.6, 2.945), (-55.38, 111.6, 2.945), (-55.38, 115.1, 2.945), (-58.95, 115.1, 2.945), (-58.95, 111.6, 2.945)], [], [(0, 1, 2, 3, 4), (9, 8, 7, 6, 5), (0, 1, 6, 5), (1, 2, 7, 6), (2, 3, 8, 7), (3, 4, 9, 8), (4, 0, 5, 9)])
me_004_4.materials.append(mat_x)
me_004_4.update()
me_005_4 = bpy.data.meshes.new('层高块005')
me_005_4.from_pydata([(-51.98, 112.0, 2.845), (-49.44, 112.0, 2.845), (-49.44, 115.1, 2.845), (-51.98, 115.1, 2.845), (-51.98, 112.0, 2.845), (-51.98, 112.0, 2.945), (-49.44, 112.0, 2.945), (-49.44, 115.1, 2.945), (-51.98, 115.1, 2.945), (-51.98, 112.0, 2.945)], [], [(0, 1, 2, 3, 4), (9, 8, 7, 6, 5), (0, 1, 6, 5), (1, 2, 7, 6), (2, 3, 8, 7), (3, 4, 9, 8), (4, 0, 5, 9)])
me_005_4.materials.append(mat_x)
me_005_4.update()
me_006_4 = bpy.data.meshes.new('层高块006')
me_006_4.from_pydata([(-51.98, 115.2, 2.805), (-49.44, 115.2, 2.805), (-49.44, 117.6, 2.805), (-51.98, 117.6, 2.805), (-51.98, 115.2, 2.805), (-51.98, 115.2, 2.945), (-49.44, 115.2, 2.945), (-49.44, 117.6, 2.945), (-51.98, 117.6, 2.945), (-51.98, 115.2, 2.945)], [], [(0, 1, 2, 3, 4), (9, 8, 7, 6, 5), (0, 1, 6, 5), (1, 2, 7, 6), (2, 3, 8, 7), (3, 4, 9, 8), (4, 0, 5, 9)])
me_006_4.materials.append(mat_x)
me_006_4.update()
me_007_4 = bpy.data.meshes.new('层高块007')
me_007_4.from_pydata([(-58.95, 115.2, 2.845), (-55.38, 115.2, 2.845), (-55.38, 117.6, 2.845), (-58.95, 117.6, 2.845), (-58.95, 115.2, 2.845), (-58.95, 115.2, 2.945), (-55.38, 115.2, 2.945), (-55.38, 117.6, 2.945), (-58.95, 117.6, 2.945), (-58.95, 115.2, 2.945)], [], [(0, 1, 2, 3, 4), (9, 8, 7, 6, 5), (0, 1, 6, 5), (1, 2, 7, 6), (2, 3, 8, 7), (3, 4, 9, 8), (4, 0, 5, 9)])
me_007_4.materials.append(mat_x)
me_007_4.update()
me_008_4 = bpy.data.meshes.new('层高块008')
me_008_4.from_pydata([(-55.38, 115.2, 2.845), (-52.18, 115.2, 2.845), (-52.18, 117.6, 2.845), (-55.38, 117.6, 2.845), (-55.38, 115.2, 2.845), (-55.38, 115.2, 2.945), (-52.18, 115.2, 2.945), (-52.18, 117.6, 2.945), (-55.38, 117.6, 2.945), (-55.38, 115.2, 2.945)], [], [(0, 1, 2, 3, 4), (9, 8, 7, 6, 5), (0, 1, 6, 5), (1, 2, 7, 6), (2, 3, 8, 7), (3, 4, 9, 8), (4, 0, 5, 9)])
me_008_4.materials.append(mat_x)
me_008_4.update()
me_009_2 = bpy.data.meshes.new('层高块009')
me_009_2.from_pydata([(-61.0, 117.6, 2.845), (-59.21, 117.6, 2.845), (-59.21, 120.3, 2.845), (-61.0, 120.3, 2.845), (-61.0, 117.6, 2.845), (-61.0, 117.6, 2.945), (-59.21, 117.6, 2.945), (-59.21, 120.3, 2.945), (-61.0, 120.3, 2.945), (-61.0, 117.6, 2.945)], [], [(0, 1, 2, 3, 4), (9, 8, 7, 6, 5), (0, 1, 6, 5), (1, 2, 7, 6), (2, 3, 8, 7), (3, 4, 9, 8), (4, 0, 5, 9)])
me_009_2.materials.append(mat_x)
me_009_2.update()
me_010_2 = bpy.data.meshes.new('层高块010')
me_010_2.from_pydata([(-58.95, 117.6, 2.845), (-56.39, 117.6, 2.845), (-56.39, 120.0, 2.845), (-58.95, 120.0, 2.845), (-58.95, 117.6, 2.845), (-58.95, 117.6, 2.945), (-56.39, 117.6, 2.945), (-56.39, 120.0, 2.945), (-58.95, 120.0, 2.945), (-58.95, 117.6, 2.945)], [], [(0, 1, 2, 3, 4), (9, 8, 7, 6, 5), (0, 1, 6, 5), (1, 2, 7, 6), (2, 3, 8, 7), (3, 4, 9, 8), (4, 0, 5, 9)])
me_010_2.materials.append(mat_x)
me_010_2.update()
me_011_2 = bpy.data.meshes.new('层高块011')
me_011_2.from_pydata([(-55.38, 117.6, 2.845), (-53.29, 117.6, 2.845), (-53.29, 120.7, 2.845), (-55.38, 120.7, 2.845), (-55.38, 117.6, 2.845), (-55.38, 117.6, 2.945), (-53.29, 117.6, 2.945), (-53.29, 120.7, 2.945), (-55.38, 120.7, 2.945), (-55.38, 117.6, 2.945)], [], [(0, 1, 2, 3, 4), (9, 8, 7, 6, 5), (0, 1, 6, 5), (1, 2, 7, 6), (2, 3, 8, 7), (3, 4, 9, 8), (4, 0, 5, 9)])
me_011_2.materials.append(mat_x)
me_011_2.update()
me_012_2 = bpy.data.meshes.new('层高块012')
me_012_2.from_pydata([(-51.79, 117.6, 2.805), (-48.57, 117.6, 2.805), (-48.57, 120.9, 2.805), (-51.79, 120.9, 2.805), (-51.79, 117.6, 2.805), (-51.79, 117.6, 2.945), (-48.57, 117.6, 2.945), (-48.57, 120.9, 2.945), (-51.79, 120.9, 2.945), (-51.79, 117.6, 2.945)], [], [(0, 1, 2, 3, 4), (9, 8, 7, 6, 5), (0, 1, 6, 5), (1, 2, 7, 6), (2, 3, 8, 7), (3, 4, 9, 8), (4, 0, 5, 9)])
me_012_2.materials.append(mat_x)
me_012_2.update()

# ---- objects
ob_000 = bpy.data.objects.new('承重墙_围合000', me_000)
ob_001 = bpy.data.objects.new('承重墙_围合001', me_001)
ob_002 = bpy.data.objects.new('承重墙_围合002', me_002)
ob_003 = bpy.data.objects.new('承重墙_围合003', me_003)
ob_004 = bpy.data.objects.new('承重墙_围合004', me_004)
ob_005 = bpy.data.objects.new('承重墙_围合005', me_005)
ob_006 = bpy.data.objects.new('承重墙_围合006', me_006)
ob_007 = bpy.data.objects.new('承重墙_围合007', me_007)
ob_008 = bpy.data.objects.new('承重墙_围合008', me_008)
ob_009 = bpy.data.objects.new('承重墙_围合009', me_009)
ob_010 = bpy.data.objects.new('承重墙_围合010', me_010)
ob_011 = bpy.data.objects.new('承重墙_围合011', me_011)
ob_012 = bpy.data.objects.new('承重墙_围合012', me_012)
ob_013 = bpy.data.objects.new('承重墙_围合013', me_013)
ob_014 = bpy.data.objects.new('承重墙_围合014', me_014)
ob_015 = bpy.data.objects.new('承重墙_围合015', me_015)
ob_016 = bpy.data.objects.new('承重墙_围合016', me_016)
ob_017 = bpy.data.objects.new('承重墙_围合017', me_017)
ob_018 = bpy.data.objects.new('承重墙_围合018', me_018)
ob_019 = bpy.data.objects.new('承重墙_围合019', me_019)
ob_020 = bpy.data.objects.new('承重墙_围合020', me_020)
ob_021 = bpy.data.objects.new('承重墙_围合021', me_021)
ob_022 = bpy.data.objects.new('承重墙_围合022', me_022)
ob_023 = bpy.data.objects.new('承重墙_围合023', me_023)
ob_024 = bpy.data.objects.new('承重墙_围合024', me_024)
ob_025 = bpy.data.objects.new('承重墙_围合025', me_025)
ob_026 = bpy.data.objects.new('承重墙_围合026', me_026)
ob_000_____000 = bpy.data.objects.new('窗洞000_窗下墙_000', me_x)
ob_000_____001 = bpy.data.objects.new('窗洞000_窗上墙_001', me_x_1)
ob_001_____000 = bpy.data.objects.new('窗洞001_窗下墙_000', me_001_1)
ob_001_____001 = bpy.data.objects.new('窗洞001_窗上墙_001', me_001_2)
ob_002_____000 = bpy.data.objects.new('窗洞002_窗下墙_000', me_002_1)
ob_002_____001 = bpy.data.objects.new('窗洞002_窗上墙_001', me_002_2)
ob_003_____000 = bpy.data.objects.new('窗洞003_窗下墙_000', me_003_1)
ob_003_____001 = bpy.data.objects.new('窗洞003_窗上墙_001', me_003_2)
ob_004_____000 = bpy.data.objects.new('窗洞004_窗下墙_000', me_004_1)
ob_004_____001 = bpy.data.objects.new('窗洞004_窗上墙_001', me_004_2)
ob_005_____000 = bpy.data.objects.new('窗洞005_窗下墙_000', me_005_1)
ob_005_____001 = bpy.data.objects.new('窗洞005_窗上墙_001', me_005_2)
ob_006_____000 = bpy.data.objects.new('窗洞006_窗下墙_000', me_006_1)
ob_006_____001 = bpy.data.objects.new('窗洞006_窗上墙_001', me_006_2)
ob_007_____000 = bpy.data.objects.new('窗洞007_窗下墙_000', me_007_1)
ob_007_____001 = bpy.data.objects.new('窗洞007_窗上墙_001', me_007_2)
ob_008_____000 = bpy.data.objects.new('窗洞008_窗下墙_000', me_008_1)
ob_008_____001 = bpy.data.objects.new('窗洞008_窗上墙_001', me_008_2)
ob_002_1 = bpy.data.objects.new('门洞002_门头墙', me_002_3)
ob_000_1 = bpy.data.objects.new('梁000', me_000_1)
ob_001_1 = bpy.data.objects.new('梁001', me_001_3)
ob_002_2 = bpy.data.objects.new('梁002', me_002_4)
ob_003_1 = bpy.data.objects.new('梁003', me_003_3)
ob_004_1 = bpy.data.objects.new('梁004', me_004_3)
ob_005_1 = bpy.data.objects.new('梁005', me_005_3)
ob_006_1 = bpy.data.objects.new('梁006', me_006_3)
ob_007_1 = bpy.data.objects.new('梁007', me_007_3)
ob_008_1 = bpy.data.objects.new('梁008', me_008_3)
ob_009_1 = bpy.data.objects.new('梁009', me_009_1)
ob_010_1 = bpy.data.objects.new('梁010', me_010_1)
ob_011_1 = bpy.data.objects.new('梁011', me_011_1)
ob_012_1 = bpy.data.objects.new('梁012', me_012_1)
ob_013_1 = bpy.data.objects.new('梁013', me_013_1)
ob_014_1 = bpy.data.objects.new('梁014', me_014_1)
ob_022_1 = bpy.data.objects.new('梁022', me_022_1)
ob_000_2 = bpy.data.objects.new('层高块000', me_000_2)
ob_001_2 = bpy.data.objects.new('层高块001', me_001_4)
ob_002_3 = bpy.data.objects.new('层高块002', me_002_5)
ob_003_2 = bpy.data.objects.new('层高块003', me_003_4)
ob_004_2 = bpy.data.objects.new('层高块004', me_004_4)
ob_005_2 = bpy.data.objects.new('层高块005', me_005_4)
ob_006_2 = bpy.data.objects.new('层高块006', me_006_4)
ob_007_2 = bpy.data.objects.new('层高块007', me_007_4)
ob_008_2 = bpy.data.objects.new('层高块008', me_008_4)
ob_009_2 = bpy.data.objects.new('层高块009', me_009_2)
ob_010_2 = bpy.data.objects.new('层高块010', me_010_2)
ob_011_2 = bpy.data.objects.new('层高块011', me_011_2)
ob_012_2 = bpy.data.objects.new('层高块012', me_012_2)

# ---- transforms, parenting, visibility, modifiers, constraints
ob_000.location = (0.0, 0.0, 0.0)
ob_001.location = (0.0, 0.0, 0.0)
ob_002.location = (0.0, 0.0, 0.0)
ob_003.location = (0.0, 0.0, 0.0)
ob_004.location = (0.0, 0.0, 0.0)
ob_005.location = (0.0, 0.0, 0.0)
ob_006.location = (0.0, 0.0, 0.0)
ob_007.location = (0.0, 0.0, 0.0)
ob_008.location = (0.0, 0.0, 0.0)
ob_009.location = (0.0, 0.0, 0.0)
ob_010.location = (0.0, 0.0, 0.0)
ob_011.location = (0.0, 0.0, 0.0)
ob_012.location = (0.0, 0.0, 0.0)
ob_013.location = (0.0, 0.0, 0.0)
ob_014.location = (0.0, 0.0, 0.0)
ob_015.location = (0.0, 0.0, 0.0)
ob_016.location = (0.0, 0.0, 0.0)
ob_017.location = (0.0, 0.0, 0.0)
ob_018.location = (0.0, 0.0, 0.0)
ob_019.location = (0.0, 0.0, 0.0)
ob_020.location = (0.0, 0.0, 0.0)
ob_021.location = (0.0, 0.0, 0.0)
ob_022.location = (0.0, 0.0, 0.0)
ob_023.location = (0.0, 0.0, 0.0)
ob_024.location = (0.0, 0.0, 0.0)
ob_025.location = (0.0, 0.0, 0.0)
ob_026.location = (0.0, 0.0, 0.0)
ob_000_____000.location = (0.0, 0.0, 0.0)
ob_000_____001.location = (0.0, 0.0, 0.0)
ob_001_____000.location = (0.0, 0.0, 0.0)
ob_001_____001.location = (0.0, 0.0, 0.0)
ob_002_____000.location = (0.0, 0.0, 0.0)
ob_002_____001.location = (0.0, 0.0, 0.0)
ob_003_____000.location = (0.0, 0.0, 0.0)
ob_003_____001.location = (0.0, 0.0, 0.0)
ob_004_____000.location = (0.0, 0.0, 0.0)
ob_004_____001.location = (0.0, 0.0, 0.0)
ob_005_____000.location = (0.0, 0.0, 0.0)
ob_005_____001.location = (0.0, 0.0, 0.0)
ob_006_____000.location = (0.0, 0.0, 0.0)
ob_006_____001.location = (0.0, 0.0, 0.0)
ob_007_____000.location = (0.0, 0.0, 0.0)
ob_007_____001.location = (0.0, 0.0, 0.0)
ob_008_____000.location = (0.0, 0.0, 0.0)
ob_008_____001.location = (0.0, 0.0, 0.0)
ob_002_1.location = (0.0, 0.0, 0.0)
ob_000_1.location = (0.0, 0.0, 0.0)
ob_001_1.location = (0.0, 0.0, 0.0)
ob_002_2.location = (0.0, 0.0, 0.0)
ob_003_1.location = (0.0, 0.0, 0.0)
ob_004_1.location = (0.0, 0.0, 0.0)
ob_005_1.location = (0.0, 0.0, 0.0)
ob_006_1.location = (0.0, 0.0, 0.0)
ob_007_1.location = (0.0, 0.0, 0.0)
ob_008_1.location = (0.0, 0.0, 0.0)
ob_009_1.location = (0.0, 0.0, 0.0)
ob_010_1.location = (0.0, 0.0, 0.0)
ob_011_1.location = (0.0, 0.0, 0.0)
ob_012_1.location = (0.0, 0.0, 0.0)
ob_013_1.location = (0.0, 0.0, 0.0)
ob_014_1.location = (0.0, 0.0, 0.0)
ob_022_1.location = (0.0, 0.0, 0.0)
ob_000_2.location = (0.0, 0.0, 0.0)
ob_001_2.location = (0.0, 0.0, 0.0)
ob_002_3.location = (0.0, 0.0, 0.0)
ob_003_2.location = (0.0, 0.0, 0.0)
ob_004_2.location = (0.0, 0.0, 0.0)
ob_005_2.location = (0.0, 0.0, 0.0)
ob_006_2.location = (0.0, 0.0, 0.0)
ob_007_2.location = (0.0, 0.0, 0.0)
ob_008_2.location = (0.0, 0.0, 0.0)
ob_009_2.location = (0.0, 0.0, 0.0)
ob_010_2.location = (0.0, 0.0, 0.0)
ob_011_2.location = (0.0, 0.0, 0.0)
ob_012_2.location = (0.0, 0.0, 0.0)

# ---- collection membership
col_x.objects.link(ob_000)
col_x.objects.link(ob_001)
col_x.objects.link(ob_002)
col_x.objects.link(ob_003)
col_x.objects.link(ob_004)
col_x.objects.link(ob_005)
col_x.objects.link(ob_006)
col_x.objects.link(ob_007)
col_x.objects.link(ob_008)
col_x.objects.link(ob_009)
col_x.objects.link(ob_010)
col_x.objects.link(ob_011)
col_x.objects.link(ob_012)
col_x.objects.link(ob_013)
col_x.objects.link(ob_014)
col_x.objects.link(ob_015)
col_x.objects.link(ob_016)
col_x.objects.link(ob_017)
col_x.objects.link(ob_018)
col_x.objects.link(ob_019)
col_x.objects.link(ob_020)
col_x.objects.link(ob_021)
col_x.objects.link(ob_022)
col_x.objects.link(ob_023)
col_x.objects.link(ob_024)
col_x.objects.link(ob_025)
col_x.objects.link(ob_026)
col_x.objects.link(ob_000_____000)
col_x.objects.link(ob_000_____001)
col_x.objects.link(ob_001_____000)
col_x.objects.link(ob_001_____001)
col_x.objects.link(ob_002_____000)
col_x.objects.link(ob_002_____001)
col_x.objects.link(ob_003_____000)
col_x.objects.link(ob_003_____001)
col_x.objects.link(ob_004_____000)
col_x.objects.link(ob_004_____001)
col_x.objects.link(ob_005_____000)
col_x.objects.link(ob_005_____001)
col_x.objects.link(ob_006_____000)
col_x.objects.link(ob_006_____001)
col_x.objects.link(ob_007_____000)
col_x.objects.link(ob_007_____001)
col_x.objects.link(ob_008_____000)
col_x.objects.link(ob_008_____001)
col_x.objects.link(ob_002_1)
col_x.objects.link(ob_000_1)
col_x.objects.link(ob_001_1)
col_x.objects.link(ob_002_2)
col_x.objects.link(ob_003_1)
col_x.objects.link(ob_004_1)
col_x.objects.link(ob_005_1)
col_x.objects.link(ob_006_1)
col_x.objects.link(ob_007_1)
col_x.objects.link(ob_008_1)
col_x.objects.link(ob_009_1)
col_x.objects.link(ob_010_1)
col_x.objects.link(ob_011_1)
col_x.objects.link(ob_012_1)
col_x.objects.link(ob_013_1)
col_x.objects.link(ob_014_1)
col_x.objects.link(ob_022_1)
col_x.objects.link(ob_000_2)
col_x.objects.link(ob_001_2)
col_x.objects.link(ob_002_3)
col_x.objects.link(ob_003_2)
col_x.objects.link(ob_004_2)
col_x.objects.link(ob_005_2)
col_x.objects.link(ob_006_2)
col_x.objects.link(ob_007_2)
col_x.objects.link(ob_008_2)
col_x.objects.link(ob_009_2)
col_x.objects.link(ob_010_2)
col_x.objects.link(ob_011_2)
col_x.objects.link(ob_012_2)

# ---- scene / render settings (as saved in the file)
scene.frame_start = 1; scene.frame_end = 250; scene.frame_set(1)
scene.render.engine = 'BLENDER_EEVEE_NEXT'
scene.cycles.sampling_pattern = 'TABULATED_SOBOL'
bpy.context.view_layer.update()

# ---- added for rendering (the .blend has no active camera and no usable light): camera, sun
cam_auto = bpy.data.cameras.new('AutoCamera')
cam_auto.lens = 50.0
cam_auto.sensor_width = 36.0
cam_auto.clip_end = 1000.0
ob_auto_camera = bpy.data.objects.new('AutoCamera', cam_auto)
scene.collection.objects.link(ob_auto_camera)
ob_auto_camera.location = (-38.3366, 96.1229, 14.3472)
ob_auto_camera.rotation_euler = (1.09748, -7.21219e-08, 0.694738)
scene.camera = ob_auto_camera
light_auto_sun = bpy.data.lights.new('AutoSun', 'SUN')
light_auto_sun.energy = 3.0
light_auto_sun.angle = 0.0523599
ob_auto_sun = bpy.data.objects.new('AutoSun', light_auto_sun)
scene.collection.objects.link(ob_auto_sun)
ob_auto_sun.rotation_euler = (0.872665, 0.174533, 0.523599)
bpy.context.view_layer.update()
